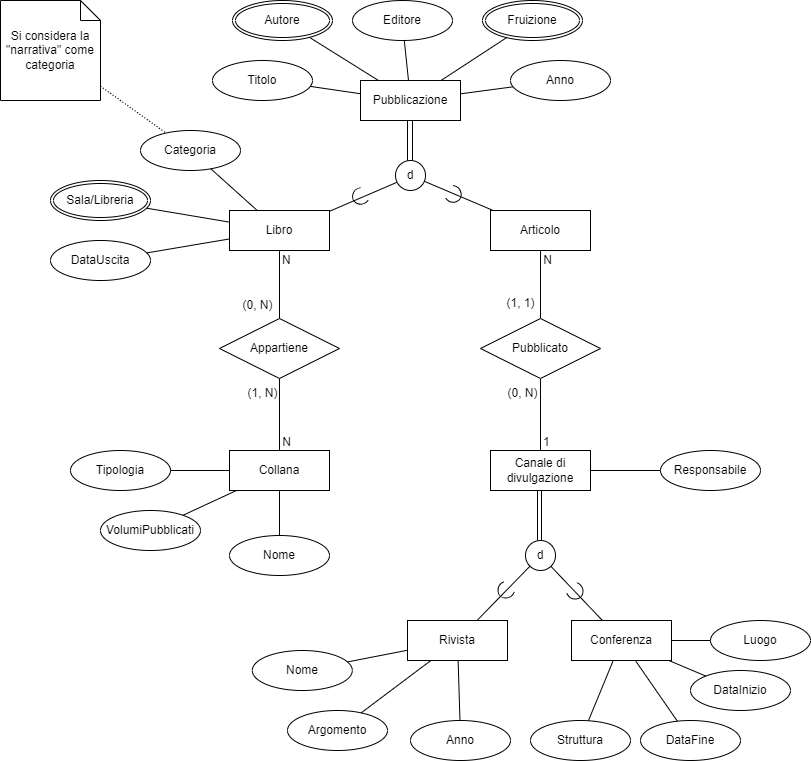

The diagram above was exported from draw.io. Its source (the exported page's mxGraphModel, read from the mxfile embedded in the PNG):
<mxGraphModel dx="1886" dy="681" grid="1" gridSize="10" guides="1" tooltips="1" connect="1" arrows="1" fold="1" page="1" pageScale="1" pageWidth="827" pageHeight="1169" math="0" shadow="0">
  <root>
    <mxCell id="0" />
    <mxCell id="1" parent="0" />
    <mxCell id="9ZCJuWNBpeUZJ4MQyrHO-7" value="Titolo" style="ellipse;whiteSpace=wrap;html=1;align=center;" parent="1" vertex="1">
      <mxGeometry x="-598" y="80" width="100" height="40" as="geometry" />
    </mxCell>
    <mxCell id="9ZCJuWNBpeUZJ4MQyrHO-8" value="Anno" style="ellipse;whiteSpace=wrap;html=1;align=center;" parent="1" vertex="1">
      <mxGeometry x="-300" y="80" width="100" height="40" as="geometry" />
    </mxCell>
    <mxCell id="9ZCJuWNBpeUZJ4MQyrHO-9" value="Autore" style="ellipse;shape=doubleEllipse;margin=3;whiteSpace=wrap;html=1;align=center;" parent="1" vertex="1">
      <mxGeometry x="-578" y="20" width="100" height="40" as="geometry" />
    </mxCell>
    <mxCell id="9ZCJuWNBpeUZJ4MQyrHO-10" value="Editore" style="ellipse;whiteSpace=wrap;html=1;align=center;" parent="1" vertex="1">
      <mxGeometry x="-458" y="20" width="100" height="40" as="geometry" />
    </mxCell>
    <mxCell id="9ZCJuWNBpeUZJ4MQyrHO-12" value="Fruizione" style="ellipse;shape=doubleEllipse;margin=3;whiteSpace=wrap;html=1;align=center;" parent="1" vertex="1">
      <mxGeometry x="-328" y="20" width="100" height="40" as="geometry" />
    </mxCell>
    <mxCell id="9ZCJuWNBpeUZJ4MQyrHO-14" value="Nome" style="ellipse;whiteSpace=wrap;html=1;align=center;" parent="1" vertex="1">
      <mxGeometry x="-558.2" y="670" width="100" height="40" as="geometry" />
    </mxCell>
    <mxCell id="9ZCJuWNBpeUZJ4MQyrHO-15" value="Argomento" style="ellipse;whiteSpace=wrap;html=1;align=center;" parent="1" vertex="1">
      <mxGeometry x="-523" y="730" width="100" height="40" as="geometry" />
    </mxCell>
    <mxCell id="9ZCJuWNBpeUZJ4MQyrHO-16" value="Anno" style="ellipse;whiteSpace=wrap;html=1;align=center;" parent="1" vertex="1">
      <mxGeometry x="-400" y="740" width="100" height="40" as="geometry" />
    </mxCell>
    <mxCell id="9ZCJuWNBpeUZJ4MQyrHO-17" value="Responsabile" style="ellipse;whiteSpace=wrap;html=1;align=center;" parent="1" vertex="1">
      <mxGeometry x="-150" y="470" width="100" height="40" as="geometry" />
    </mxCell>
    <mxCell id="9ZCJuWNBpeUZJ4MQyrHO-19" value="Luogo" style="ellipse;whiteSpace=wrap;html=1;align=center;" parent="1" vertex="1">
      <mxGeometry x="-100" y="640" width="100" height="40" as="geometry" />
    </mxCell>
    <mxCell id="9ZCJuWNBpeUZJ4MQyrHO-20" value="DataInizio" style="ellipse;whiteSpace=wrap;html=1;align=center;" parent="1" vertex="1">
      <mxGeometry x="-120" y="690" width="100" height="40" as="geometry" />
    </mxCell>
    <mxCell id="9ZCJuWNBpeUZJ4MQyrHO-21" value="DataFine" style="ellipse;whiteSpace=wrap;html=1;align=center;" parent="1" vertex="1">
      <mxGeometry x="-170" y="740" width="100" height="40" as="geometry" />
    </mxCell>
    <mxCell id="9ZCJuWNBpeUZJ4MQyrHO-22" value="Struttura" style="ellipse;whiteSpace=wrap;html=1;align=center;" parent="1" vertex="1">
      <mxGeometry x="-280" y="740" width="100" height="40" as="geometry" />
    </mxCell>
    <mxCell id="9ZCJuWNBpeUZJ4MQyrHO-70" value="DataUscita" style="ellipse;whiteSpace=wrap;html=1;align=center;" parent="1" vertex="1">
      <mxGeometry x="-760" y="260" width="100" height="40" as="geometry" />
    </mxCell>
    <mxCell id="9ZCJuWNBpeUZJ4MQyrHO-71" value="Sala/Libreria" style="ellipse;shape=doubleEllipse;margin=3;whiteSpace=wrap;html=1;align=center;" parent="1" vertex="1">
      <mxGeometry x="-760" y="200" width="100" height="40" as="geometry" />
    </mxCell>
    <mxCell id="9ZCJuWNBpeUZJ4MQyrHO-74" value="" style="endArrow=none;html=1;rounded=0;" parent="1" source="RrIXyAJHM3c4o-PdmRCg-10" target="9ZCJuWNBpeUZJ4MQyrHO-70" edge="1">
      <mxGeometry relative="1" as="geometry">
        <mxPoint x="-270" y="400" as="sourcePoint" />
        <mxPoint x="366" y="500" as="targetPoint" />
      </mxGeometry>
    </mxCell>
    <mxCell id="9ZCJuWNBpeUZJ4MQyrHO-75" value="" style="endArrow=none;html=1;rounded=0;" parent="1" source="9ZCJuWNBpeUZJ4MQyrHO-71" target="RrIXyAJHM3c4o-PdmRCg-10" edge="1">
      <mxGeometry relative="1" as="geometry">
        <mxPoint x="180" y="710" as="sourcePoint" />
        <mxPoint x="-390" y="300" as="targetPoint" />
      </mxGeometry>
    </mxCell>
    <mxCell id="9ZCJuWNBpeUZJ4MQyrHO-82" value="Nome" style="ellipse;whiteSpace=wrap;html=1;align=center;" parent="1" vertex="1">
      <mxGeometry x="-581" y="555" width="100" height="40" as="geometry" />
    </mxCell>
    <mxCell id="9ZCJuWNBpeUZJ4MQyrHO-84" value="VolumiPubblicati" style="ellipse;whiteSpace=wrap;html=1;align=center;" parent="1" vertex="1">
      <mxGeometry x="-710" y="530" width="100" height="40" as="geometry" />
    </mxCell>
    <mxCell id="9ZCJuWNBpeUZJ4MQyrHO-103" value="" style="endArrow=none;html=1;rounded=0;" parent="1" source="9ZCJuWNBpeUZJ4MQyrHO-84" target="RrIXyAJHM3c4o-PdmRCg-34" edge="1">
      <mxGeometry relative="1" as="geometry">
        <mxPoint x="370" y="940" as="sourcePoint" />
        <mxPoint x="-380" y="390" as="targetPoint" />
      </mxGeometry>
    </mxCell>
    <mxCell id="9ZCJuWNBpeUZJ4MQyrHO-106" value="" style="endArrow=none;html=1;rounded=0;" parent="1" source="RrIXyAJHM3c4o-PdmRCg-34" target="9ZCJuWNBpeUZJ4MQyrHO-82" edge="1">
      <mxGeometry relative="1" as="geometry">
        <mxPoint x="-474" y="652.5" as="sourcePoint" />
        <mxPoint x="-415" y="694.5" as="targetPoint" />
      </mxGeometry>
    </mxCell>
    <mxCell id="RrIXyAJHM3c4o-PdmRCg-2" value="Pubblicazione" style="whiteSpace=wrap;html=1;align=center;" parent="1" vertex="1">
      <mxGeometry x="-450" y="100" width="100" height="40" as="geometry" />
    </mxCell>
    <mxCell id="RrIXyAJHM3c4o-PdmRCg-5" value="" style="endArrow=none;html=1;rounded=0;" parent="1" source="9ZCJuWNBpeUZJ4MQyrHO-9" target="RrIXyAJHM3c4o-PdmRCg-2" edge="1">
      <mxGeometry relative="1" as="geometry">
        <mxPoint x="-228" y="240" as="sourcePoint" />
        <mxPoint x="-68" y="240" as="targetPoint" />
      </mxGeometry>
    </mxCell>
    <mxCell id="RrIXyAJHM3c4o-PdmRCg-6" value="" style="endArrow=none;html=1;rounded=0;" parent="1" source="9ZCJuWNBpeUZJ4MQyrHO-10" target="RrIXyAJHM3c4o-PdmRCg-2" edge="1">
      <mxGeometry relative="1" as="geometry">
        <mxPoint x="-490" y="66" as="sourcePoint" />
        <mxPoint x="-413" y="110" as="targetPoint" />
      </mxGeometry>
    </mxCell>
    <mxCell id="RrIXyAJHM3c4o-PdmRCg-7" value="" style="endArrow=none;html=1;rounded=0;" parent="1" source="9ZCJuWNBpeUZJ4MQyrHO-12" target="RrIXyAJHM3c4o-PdmRCg-2" edge="1">
      <mxGeometry relative="1" as="geometry">
        <mxPoint x="-480" y="76" as="sourcePoint" />
        <mxPoint x="-403" y="120" as="targetPoint" />
      </mxGeometry>
    </mxCell>
    <mxCell id="RrIXyAJHM3c4o-PdmRCg-8" value="" style="endArrow=none;html=1;rounded=0;" parent="1" source="9ZCJuWNBpeUZJ4MQyrHO-7" target="RrIXyAJHM3c4o-PdmRCg-2" edge="1">
      <mxGeometry relative="1" as="geometry">
        <mxPoint x="-470" y="86" as="sourcePoint" />
        <mxPoint x="-393" y="130" as="targetPoint" />
      </mxGeometry>
    </mxCell>
    <mxCell id="RrIXyAJHM3c4o-PdmRCg-9" value="" style="endArrow=none;html=1;rounded=0;" parent="1" source="9ZCJuWNBpeUZJ4MQyrHO-8" target="RrIXyAJHM3c4o-PdmRCg-2" edge="1">
      <mxGeometry relative="1" as="geometry">
        <mxPoint x="-460" y="96" as="sourcePoint" />
        <mxPoint x="-383" y="140" as="targetPoint" />
      </mxGeometry>
    </mxCell>
    <mxCell id="RrIXyAJHM3c4o-PdmRCg-10" value="Libro" style="whiteSpace=wrap;html=1;align=center;" parent="1" vertex="1">
      <mxGeometry x="-581" y="230" width="100" height="40" as="geometry" />
    </mxCell>
    <mxCell id="RrIXyAJHM3c4o-PdmRCg-11" value="Articolo" style="whiteSpace=wrap;html=1;align=center;" parent="1" vertex="1">
      <mxGeometry x="-320" y="230" width="100" height="40" as="geometry" />
    </mxCell>
    <mxCell id="RrIXyAJHM3c4o-PdmRCg-14" value="d" style="ellipse;whiteSpace=wrap;html=1;aspect=fixed;" parent="1" vertex="1">
      <mxGeometry x="-415" y="180" width="30" height="30" as="geometry" />
    </mxCell>
    <mxCell id="RrIXyAJHM3c4o-PdmRCg-17" value="" style="endArrow=none;html=1;rounded=0;" parent="1" edge="1">
      <mxGeometry relative="1" as="geometry">
        <mxPoint x="-403" y="140" as="sourcePoint" />
        <mxPoint x="-403" y="180" as="targetPoint" />
      </mxGeometry>
    </mxCell>
    <mxCell id="RrIXyAJHM3c4o-PdmRCg-18" value="" style="endArrow=none;html=1;rounded=0;" parent="1" edge="1">
      <mxGeometry relative="1" as="geometry">
        <mxPoint x="-398" y="140" as="sourcePoint" />
        <mxPoint x="-398" y="180" as="targetPoint" />
      </mxGeometry>
    </mxCell>
    <mxCell id="RrIXyAJHM3c4o-PdmRCg-19" value="" style="endArrow=none;html=1;rounded=0;" parent="1" edge="1">
      <mxGeometry relative="1" as="geometry">
        <mxPoint x="-481.46913496861316" y="231" as="sourcePoint" />
        <mxPoint x="-413.7871754502769" y="201.9087894786902" as="targetPoint" />
      </mxGeometry>
    </mxCell>
    <mxCell id="RrIXyAJHM3c4o-PdmRCg-20" value="" style="endArrow=none;html=1;rounded=0;" parent="1" source="RrIXyAJHM3c4o-PdmRCg-14" target="RrIXyAJHM3c4o-PdmRCg-11" edge="1">
      <mxGeometry relative="1" as="geometry">
        <mxPoint x="-358" y="170" as="sourcePoint" />
        <mxPoint x="-250" y="350" as="targetPoint" />
      </mxGeometry>
    </mxCell>
    <mxCell id="RrIXyAJHM3c4o-PdmRCg-21" value="" style="verticalLabelPosition=bottom;verticalAlign=top;html=1;shape=mxgraph.basic.arc;startAngle=0.4285834617199687;endAngle=0.06463251336126931;rotation=-30;direction=east;" parent="1" vertex="1">
      <mxGeometry x="-458.2" y="207.27" width="18" height="16" as="geometry" />
    </mxCell>
    <mxCell id="RrIXyAJHM3c4o-PdmRCg-24" value="" style="verticalLabelPosition=bottom;verticalAlign=top;html=1;shape=mxgraph.basic.arc;startAngle=0.4285834617199687;endAngle=0.06463251336126931;rotation=-148;direction=east;" parent="1" vertex="1">
      <mxGeometry x="-367" y="205.27" width="18" height="16" as="geometry" />
    </mxCell>
    <mxCell id="RrIXyAJHM3c4o-PdmRCg-26" value="Categoria" style="ellipse;whiteSpace=wrap;html=1;align=center;" parent="1" vertex="1">
      <mxGeometry x="-670" y="150" width="100" height="40" as="geometry" />
    </mxCell>
    <mxCell id="RrIXyAJHM3c4o-PdmRCg-27" value="" style="endArrow=none;html=1;rounded=0;" parent="1" source="RrIXyAJHM3c4o-PdmRCg-26" target="RrIXyAJHM3c4o-PdmRCg-10" edge="1">
      <mxGeometry relative="1" as="geometry">
        <mxPoint x="-309" y="309" as="sourcePoint" />
        <mxPoint x="-540" y="250" as="targetPoint" />
      </mxGeometry>
    </mxCell>
    <mxCell id="RrIXyAJHM3c4o-PdmRCg-29" value="Si considera la &quot;narrativa&quot; come categoria" style="shape=note;size=20;whiteSpace=wrap;html=1;" parent="1" vertex="1">
      <mxGeometry x="-810" y="20" width="100" height="100" as="geometry" />
    </mxCell>
    <mxCell id="RrIXyAJHM3c4o-PdmRCg-30" value="" style="endArrow=none;html=1;rounded=0;dashed=1;dashPattern=1 2;" parent="1" source="RrIXyAJHM3c4o-PdmRCg-29" target="RrIXyAJHM3c4o-PdmRCg-26" edge="1">
      <mxGeometry relative="1" as="geometry">
        <mxPoint x="-570" y="220" as="sourcePoint" />
        <mxPoint x="-410" y="220" as="targetPoint" />
      </mxGeometry>
    </mxCell>
    <mxCell id="RrIXyAJHM3c4o-PdmRCg-34" value="Collana" style="whiteSpace=wrap;html=1;align=center;" parent="1" vertex="1">
      <mxGeometry x="-581" y="470" width="100" height="40" as="geometry" />
    </mxCell>
    <mxCell id="RrIXyAJHM3c4o-PdmRCg-35" value="Tipologia" style="ellipse;whiteSpace=wrap;html=1;align=center;" parent="1" vertex="1">
      <mxGeometry x="-740" y="470" width="100" height="40" as="geometry" />
    </mxCell>
    <mxCell id="K9dvXrmYg3TsYpJQBPs5-1" value="" style="endArrow=none;html=1;rounded=0;" edge="1" parent="1" source="RrIXyAJHM3c4o-PdmRCg-34" target="RrIXyAJHM3c4o-PdmRCg-35">
      <mxGeometry relative="1" as="geometry">
        <mxPoint x="-457" y="504" as="sourcePoint" />
        <mxPoint x="-468" y="502" as="targetPoint" />
      </mxGeometry>
    </mxCell>
    <mxCell id="K9dvXrmYg3TsYpJQBPs5-2" value="" style="endArrow=none;html=1;rounded=0;" edge="1" parent="1" source="RrIXyAJHM3c4o-PdmRCg-33" target="RrIXyAJHM3c4o-PdmRCg-34">
      <mxGeometry relative="1" as="geometry">
        <mxPoint x="-470" y="450" as="sourcePoint" />
        <mxPoint x="-310" y="450" as="targetPoint" />
      </mxGeometry>
    </mxCell>
    <mxCell id="K9dvXrmYg3TsYpJQBPs5-4" value="N" style="resizable=0;html=1;whiteSpace=wrap;align=right;verticalAlign=bottom;" connectable="0" vertex="1" parent="K9dvXrmYg3TsYpJQBPs5-2">
      <mxGeometry x="1" relative="1" as="geometry">
        <mxPoint x="13" as="offset" />
      </mxGeometry>
    </mxCell>
    <mxCell id="K9dvXrmYg3TsYpJQBPs5-5" value="" style="endArrow=none;html=1;rounded=0;entryX=0.5;entryY=1;entryDx=0;entryDy=0;" edge="1" parent="1" source="RrIXyAJHM3c4o-PdmRCg-10" target="RrIXyAJHM3c4o-PdmRCg-33">
      <mxGeometry relative="1" as="geometry">
        <mxPoint x="-528" y="270" as="sourcePoint" />
        <mxPoint x="-528" y="510" as="targetPoint" />
      </mxGeometry>
    </mxCell>
    <mxCell id="K9dvXrmYg3TsYpJQBPs5-6" value="N" style="resizable=0;html=1;whiteSpace=wrap;align=left;verticalAlign=bottom;" connectable="0" vertex="1" parent="K9dvXrmYg3TsYpJQBPs5-5">
      <mxGeometry x="-1" relative="1" as="geometry">
        <mxPoint x="1" y="18" as="offset" />
      </mxGeometry>
    </mxCell>
    <mxCell id="RrIXyAJHM3c4o-PdmRCg-33" value="Appartiene" style="shape=rhombus;perimeter=rhombusPerimeter;whiteSpace=wrap;html=1;align=center;" parent="1" vertex="1">
      <mxGeometry x="-591" y="338" width="120" height="60" as="geometry" />
    </mxCell>
    <mxCell id="K9dvXrmYg3TsYpJQBPs5-8" value="(0, N)" style="text;html=1;align=center;verticalAlign=middle;resizable=0;points=[];autosize=1;strokeColor=none;fillColor=none;" vertex="1" parent="1">
      <mxGeometry x="-578" y="310" width="50" height="30" as="geometry" />
    </mxCell>
    <mxCell id="K9dvXrmYg3TsYpJQBPs5-9" value="(1, N)" style="text;html=1;align=center;verticalAlign=middle;resizable=0;points=[];autosize=1;strokeColor=none;fillColor=none;" vertex="1" parent="1">
      <mxGeometry x="-573" y="398" width="50" height="30" as="geometry" />
    </mxCell>
    <mxCell id="K9dvXrmYg3TsYpJQBPs5-12" value="Canale di divulgazione" style="whiteSpace=wrap;html=1;align=center;" vertex="1" parent="1">
      <mxGeometry x="-320" y="470" width="100" height="40" as="geometry" />
    </mxCell>
    <mxCell id="K9dvXrmYg3TsYpJQBPs5-13" value="" style="endArrow=none;html=1;rounded=0;" edge="1" parent="1" source="K9dvXrmYg3TsYpJQBPs5-12" target="9ZCJuWNBpeUZJ4MQyrHO-17">
      <mxGeometry relative="1" as="geometry">
        <mxPoint x="-200" y="420" as="sourcePoint" />
        <mxPoint x="-40" y="420" as="targetPoint" />
      </mxGeometry>
    </mxCell>
    <mxCell id="K9dvXrmYg3TsYpJQBPs5-14" value="Rivista" style="whiteSpace=wrap;html=1;align=center;" vertex="1" parent="1">
      <mxGeometry x="-403" y="640" width="100" height="40" as="geometry" />
    </mxCell>
    <mxCell id="K9dvXrmYg3TsYpJQBPs5-15" value="Conferenza" style="whiteSpace=wrap;html=1;align=center;" vertex="1" parent="1">
      <mxGeometry x="-239" y="640" width="100" height="40" as="geometry" />
    </mxCell>
    <mxCell id="K9dvXrmYg3TsYpJQBPs5-16" value="d" style="ellipse;whiteSpace=wrap;html=1;aspect=fixed;" vertex="1" parent="1">
      <mxGeometry x="-285" y="560" width="30" height="30" as="geometry" />
    </mxCell>
    <mxCell id="K9dvXrmYg3TsYpJQBPs5-17" value="" style="endArrow=none;html=1;rounded=0;" edge="1" parent="1">
      <mxGeometry relative="1" as="geometry">
        <mxPoint x="-269" y="509.9999999999999" as="sourcePoint" />
        <mxPoint x="-269" y="559.9999999999999" as="targetPoint" />
      </mxGeometry>
    </mxCell>
    <mxCell id="K9dvXrmYg3TsYpJQBPs5-18" value="" style="endArrow=none;html=1;rounded=0;" edge="1" parent="1">
      <mxGeometry relative="1" as="geometry">
        <mxPoint x="-273" y="509.9999999999999" as="sourcePoint" />
        <mxPoint x="-273" y="559.9999999999999" as="targetPoint" />
      </mxGeometry>
    </mxCell>
    <mxCell id="K9dvXrmYg3TsYpJQBPs5-19" value="" style="endArrow=none;html=1;rounded=0;" edge="1" parent="1" source="K9dvXrmYg3TsYpJQBPs5-16" target="K9dvXrmYg3TsYpJQBPs5-15">
      <mxGeometry relative="1" as="geometry">
        <mxPoint x="-340" y="580" as="sourcePoint" />
        <mxPoint x="-180" y="580" as="targetPoint" />
      </mxGeometry>
    </mxCell>
    <mxCell id="K9dvXrmYg3TsYpJQBPs5-20" value="" style="endArrow=none;html=1;rounded=0;" edge="1" parent="1" source="K9dvXrmYg3TsYpJQBPs5-14" target="K9dvXrmYg3TsYpJQBPs5-16">
      <mxGeometry relative="1" as="geometry">
        <mxPoint x="-340" y="580" as="sourcePoint" />
        <mxPoint x="-180" y="580" as="targetPoint" />
      </mxGeometry>
    </mxCell>
    <mxCell id="K9dvXrmYg3TsYpJQBPs5-21" value="" style="verticalLabelPosition=bottom;verticalAlign=top;html=1;shape=mxgraph.basic.arc;startAngle=0.4285834617199687;endAngle=0.06463251336126931;rotation=-45;direction=east;" vertex="1" parent="1">
      <mxGeometry x="-313" y="601" width="18" height="16" as="geometry" />
    </mxCell>
    <mxCell id="K9dvXrmYg3TsYpJQBPs5-22" value="" style="verticalLabelPosition=bottom;verticalAlign=top;html=1;shape=mxgraph.basic.arc;startAngle=0.4285834617199687;endAngle=0.06463251336126931;rotation=-135;direction=east;" vertex="1" parent="1">
      <mxGeometry x="-245" y="602" width="18" height="16" as="geometry" />
    </mxCell>
    <mxCell id="K9dvXrmYg3TsYpJQBPs5-26" value="" style="endArrow=none;html=1;rounded=0;" edge="1" parent="1" source="K9dvXrmYg3TsYpJQBPs5-14" target="9ZCJuWNBpeUZJ4MQyrHO-16">
      <mxGeometry relative="1" as="geometry">
        <mxPoint x="-300" y="670" as="sourcePoint" />
        <mxPoint x="-140" y="670" as="targetPoint" />
      </mxGeometry>
    </mxCell>
    <mxCell id="K9dvXrmYg3TsYpJQBPs5-27" value="" style="endArrow=none;html=1;rounded=0;" edge="1" parent="1" source="K9dvXrmYg3TsYpJQBPs5-14" target="9ZCJuWNBpeUZJ4MQyrHO-15">
      <mxGeometry relative="1" as="geometry">
        <mxPoint x="-364" y="690" as="sourcePoint" />
        <mxPoint x="-346" y="750" as="targetPoint" />
      </mxGeometry>
    </mxCell>
    <mxCell id="K9dvXrmYg3TsYpJQBPs5-28" value="" style="endArrow=none;html=1;rounded=0;" edge="1" parent="1" source="K9dvXrmYg3TsYpJQBPs5-14" target="9ZCJuWNBpeUZJ4MQyrHO-14">
      <mxGeometry relative="1" as="geometry">
        <mxPoint x="-354" y="700" as="sourcePoint" />
        <mxPoint x="-336" y="760" as="targetPoint" />
      </mxGeometry>
    </mxCell>
    <mxCell id="K9dvXrmYg3TsYpJQBPs5-29" value="" style="endArrow=none;html=1;rounded=0;" edge="1" parent="1" source="K9dvXrmYg3TsYpJQBPs5-15" target="9ZCJuWNBpeUZJ4MQyrHO-22">
      <mxGeometry relative="1" as="geometry">
        <mxPoint x="-344" y="710" as="sourcePoint" />
        <mxPoint x="-326" y="770" as="targetPoint" />
      </mxGeometry>
    </mxCell>
    <mxCell id="K9dvXrmYg3TsYpJQBPs5-30" value="" style="endArrow=none;html=1;rounded=0;" edge="1" parent="1" source="K9dvXrmYg3TsYpJQBPs5-15" target="9ZCJuWNBpeUZJ4MQyrHO-19">
      <mxGeometry relative="1" as="geometry">
        <mxPoint x="-334" y="720" as="sourcePoint" />
        <mxPoint x="-316" y="780" as="targetPoint" />
      </mxGeometry>
    </mxCell>
    <mxCell id="K9dvXrmYg3TsYpJQBPs5-31" value="" style="endArrow=none;html=1;rounded=0;" edge="1" parent="1" source="K9dvXrmYg3TsYpJQBPs5-15" target="9ZCJuWNBpeUZJ4MQyrHO-20">
      <mxGeometry relative="1" as="geometry">
        <mxPoint x="-324" y="730" as="sourcePoint" />
        <mxPoint x="-306" y="790" as="targetPoint" />
      </mxGeometry>
    </mxCell>
    <mxCell id="K9dvXrmYg3TsYpJQBPs5-32" value="" style="endArrow=none;html=1;rounded=0;" edge="1" parent="1" source="K9dvXrmYg3TsYpJQBPs5-15" target="9ZCJuWNBpeUZJ4MQyrHO-21">
      <mxGeometry relative="1" as="geometry">
        <mxPoint x="-314" y="740" as="sourcePoint" />
        <mxPoint x="-296" y="800" as="targetPoint" />
      </mxGeometry>
    </mxCell>
    <mxCell id="K9dvXrmYg3TsYpJQBPs5-33" value="" style="endArrow=none;html=1;rounded=0;" edge="1" parent="1" source="K9dvXrmYg3TsYpJQBPs5-10" target="RrIXyAJHM3c4o-PdmRCg-11">
      <mxGeometry relative="1" as="geometry">
        <mxPoint x="-310" y="400" as="sourcePoint" />
        <mxPoint x="-150" y="400" as="targetPoint" />
      </mxGeometry>
    </mxCell>
    <mxCell id="K9dvXrmYg3TsYpJQBPs5-35" value="N" style="resizable=0;html=1;whiteSpace=wrap;align=right;verticalAlign=bottom;" connectable="0" vertex="1" parent="K9dvXrmYg3TsYpJQBPs5-33">
      <mxGeometry x="1" relative="1" as="geometry">
        <mxPoint x="13" y="18" as="offset" />
      </mxGeometry>
    </mxCell>
    <mxCell id="K9dvXrmYg3TsYpJQBPs5-36" value="" style="endArrow=none;html=1;rounded=0;" edge="1" parent="1" source="K9dvXrmYg3TsYpJQBPs5-12" target="K9dvXrmYg3TsYpJQBPs5-10">
      <mxGeometry relative="1" as="geometry">
        <mxPoint x="-270" y="470" as="sourcePoint" />
        <mxPoint x="-270" y="270" as="targetPoint" />
      </mxGeometry>
    </mxCell>
    <mxCell id="K9dvXrmYg3TsYpJQBPs5-37" value="1" style="resizable=0;html=1;whiteSpace=wrap;align=left;verticalAlign=bottom;" connectable="0" vertex="1" parent="K9dvXrmYg3TsYpJQBPs5-36">
      <mxGeometry x="-1" relative="1" as="geometry">
        <mxPoint x="1" as="offset" />
      </mxGeometry>
    </mxCell>
    <mxCell id="K9dvXrmYg3TsYpJQBPs5-10" value="Pubblicato" style="shape=rhombus;perimeter=rhombusPerimeter;whiteSpace=wrap;html=1;align=center;" vertex="1" parent="1">
      <mxGeometry x="-330" y="338" width="120" height="60" as="geometry" />
    </mxCell>
    <mxCell id="K9dvXrmYg3TsYpJQBPs5-39" value="(1, 1)" style="text;html=1;align=center;verticalAlign=middle;resizable=0;points=[];autosize=1;strokeColor=none;fillColor=none;" vertex="1" parent="1">
      <mxGeometry x="-315" y="308" width="50" height="30" as="geometry" />
    </mxCell>
    <mxCell id="K9dvXrmYg3TsYpJQBPs5-40" value="(0, N)" style="text;html=1;align=center;verticalAlign=middle;resizable=0;points=[];autosize=1;strokeColor=none;fillColor=none;" vertex="1" parent="1">
      <mxGeometry x="-313" y="398" width="50" height="30" as="geometry" />
    </mxCell>
  </root>
</mxGraphModel>